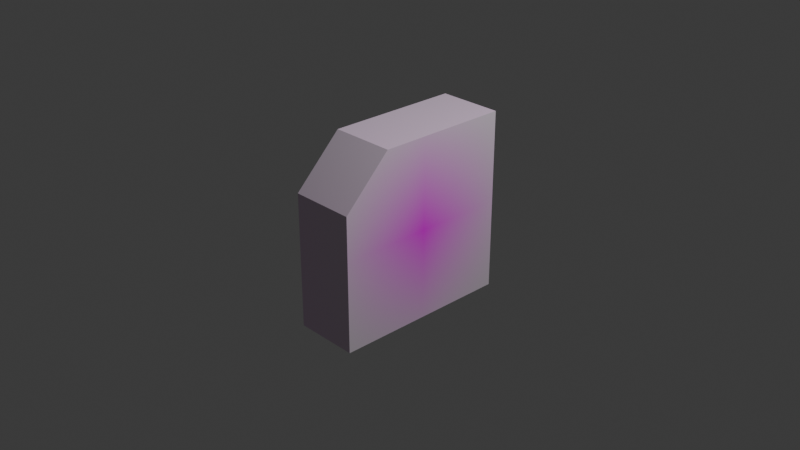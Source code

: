 # Source: 3dobjects.blend  (saved by Blender 5.0.118; exported with 4.5.12 LTS)
import bpy
from mathutils import Matrix  # noqa: F401  (used for matrix-valued properties, if any)

bpy.ops.wm.read_factory_settings(use_empty=True)
scene = bpy.context.scene
scene.name = 'Scene'

# ---- collections
col_collection = bpy.data.collections.new('Collection'); scene.collection.children.link(col_collection)

# ---- images (referenced by path relative to the original .blend; pixels are not part of the script)
import os
ASSET_DIR = os.environ.get("B2B_ASSET_DIR", "")  # directory of the original .blend (textures are referenced by path, not embedded)
HERE = os.path.dirname(os.path.abspath(__file__))  # packed textures are extracted next to this script under _unpacked/

def load_image(name, relpath, width, height, colorspace="sRGB"):
    """Load a texture the original file referenced (path relative to the .blend, or extracted next to this script)."""
    p = next((c for c in (os.path.join(HERE, relpath), os.path.join(ASSET_DIR, relpath)) if relpath and os.path.exists(c)), "")
    if p:
        img = bpy.data.images.load(p, check_existing=True)
        img.name = name
    else:  # same state as the original file: an image datablock whose file is absent (Cycles renders it pink)
        img = bpy.data.images.new(name, width, height)
        img.source = "FILE"
        img.filepath = "//" + (relpath or name)
    img.colorspace_settings.name = colorspace
    return img
img_svelte_icon_png = load_image('svelte-icon.png', 'src-tauri/icons/svelte-icon.png', 1024, 1024, 'sRGB')

# ---- materials (node trees are filled in below, after node groups)
mat_material = bpy.data.materials.new('Material')
mat_material.alpha_threshold = 0.0
mat_material.use_backface_culling_lightprobe_volume = False
mat_material.roughness = 0.5
mat_material.line_color = (0.0, 0.0, 0.0, 1.0)

# ---- material node trees
mat_material.use_nodes = True; mat_material.node_tree.nodes.clear()
_N = mat_material.node_tree.nodes; _L = mat_material.node_tree.links
n0 = _N.new('ShaderNodeOutputMaterial'); n0.name = 'Material Output'; n0.location = (479, 21)
n1 = _N.new('ShaderNodeTexImage'); n1.name = 'Image Texture'; n1.location = (-486, 76)
n1.image = img_svelte_icon_png
n1.extension = 'CLIP'
n2 = _N.new('ShaderNodeUVMap'); n2.name = 'UV Map'; n2.location = (-796, 81)
n2.uv_map = 'UVMap'
n3 = _N.new('ShaderNodeBsdfDiffuse'); n3.name = 'Diffuse BSDF'; n3.location = (97, -213)
n3.inputs[1].default_value = 0.2692
n4 = _N.new('ShaderNodeBsdfDiffuse'); n4.name = 'Diffuse BSDF.001'; n4.location = (93, -61)
n5 = _N.new('ShaderNodeMixShader'); n5.name = 'Mix Shader'; n5.location = (299, 5)
_L.new(n1.outputs[0], n3.inputs[0])
_L.new(n5.outputs[0], n0.inputs[0])
_L.new(n2.outputs[0], n1.inputs[0])
_L.new(n1.outputs[1], n5.inputs[0])
_L.new(n3.outputs[0], n5.inputs[2])
_L.new(n4.outputs[0], n5.inputs[1])
n0.is_active_output = True

# ---- world
world_world = bpy.data.worlds.new('World'); scene.world = world_world
world_world.use_nodes = True; world_world.node_tree.nodes.clear()
_N = world_world.node_tree.nodes; _L = world_world.node_tree.links
n0 = _N.new('ShaderNodeOutputWorld'); n0.name = 'World Output'; n0.location = (200, 100)
n1 = _N.new('ShaderNodeBackground'); n1.name = 'Background'; n1.location = (-200, 100)
n1.inputs[0].default_value = (0.05088, 0.05088, 0.05088, 1.0)
_L.new(n1.outputs[0], n0.inputs[0])
n0.is_active_output = True
world_world.color = (0.05088, 0.05088, 0.05088)
world_world.sun_shadow_jitter_overblur = 0.0

# ---- cameras
cam_camera = bpy.data.cameras.new('Camera')
cam_camera.clip_end = 100.0
cam_camera.ortho_scale = 7.314

# ---- lights
light_light = bpy.data.lights.new('Light', 'POINT')
light_light.energy = 1000.0
light_light.shadow_soft_size = 0.1

# ---- meshes
me_cube = bpy.data.meshes.new('Cube')
me_cube.from_pydata([(0.392, 1.0, 1.0), (0.392, 1.0, -1.0), (0.392, -1.0, -1.0), (-0.392, 1.0, 1.0), (-0.392, 1.0, -1.0), (-0.392, -1.0, -1.0), (0.392, -0.4806, 1.0), (0.392, -1.0, 0.4806), (-0.392, -1.0, 0.4806), (-0.392, -0.4806, 1.0)], [], [(4, 1, 2, 5), (4, 3, 0, 1), (6, 9, 8, 7), (1, 0, 6, 7, 2), (2, 7, 8, 5), (0, 3, 9, 6), (5, 8, 9, 3, 4)])
_uv = me_cube.uv_layers.new(name='UVMap')
_uv.uv.foreach_set('vector', [-0.1543, 1.215, -0.2127, 1.215, -0.2127, 1.066, -0.1543, 1.066, -0.1543, 1.215, -0.1543, 1.066, -0.09578, 1.066, -0.09578, 1.215, -0.02123, 1.21, -0.07971, 1.21, -0.07971, 1.171, -0.02123, 1.171, 1.224, -0.224, 1.224, 1.224, 0.152, 1.224, -0.224, 0.848, -0.224, -0.224, -0.1365, 1.041, -0.2146, 0.9625, -0.1733, 0.9211, -0.09518, 0.9992, 0.08181, 1.175, 0.04046, 1.216, -0.03763, 1.138, 0.003723, 1.097, 1.224, -0.224, 1.224, 0.848, 0.848, 1.224, -0.224, 1.224, -0.224, -0.224])
me_cube.materials.append(mat_material)
me_cube.use_mirror_vertex_groups = False
me_cube.update()

# ---- objects
ob_cube = bpy.data.objects.new('Cube', me_cube)
ob_light = bpy.data.objects.new('Light', light_light)
ob_camera = bpy.data.objects.new('Camera', cam_camera)

# ---- transforms, parenting, visibility, modifiers, constraints
ob_cube.location = (0.0, 0.0, 0.0)
ob_cube.scale = (0.9094, 1.0, 1.0)
ob_cube.lock_rotations_4d = False
ob_cube.empty_display_type = 'ARROWS'
ob_cube.lineart.crease_threshold = 0.0
ob_light.location = (4.076, 1.005, 5.904)
ob_light.rotation_euler = (0.6503, 0.05522, 1.866)
ob_light.lock_rotations_4d = False
ob_light.empty_display_type = 'ARROWS'
ob_light.color = (0.0, 0.0, 0.0, 0.0)
ob_light.lineart.crease_threshold = 0.0
ob_camera.location = (7.359, -6.926, 4.958)
ob_camera.rotation_euler = (1.109, 0.0, 0.8149)
ob_camera.lock_rotations_4d = False
ob_camera.empty_display_type = 'ARROWS'
ob_camera.color = (0.0, 0.0, 0.0, 0.0)
ob_camera.display_type = 'WIRE'
ob_camera.lineart.crease_threshold = 0.0

# ---- collection membership
col_collection.objects.link(ob_cube)
col_collection.objects.link(ob_light)
col_collection.objects.link(ob_camera)

# ---- scene / render settings (as saved in the file)
scene.camera = ob_camera
scene.frame_start = 1; scene.frame_end = 250; scene.frame_set(1)
scene.render.engine = 'CYCLES'
scene.render.bake_bias = 0.0
scene.render.bake_samples = 0
scene.cycles.sampling_pattern = 'TABULATED_SOBOL'
scene.eevee.use_volume_custom_range = False
bpy.context.view_layer.update()
